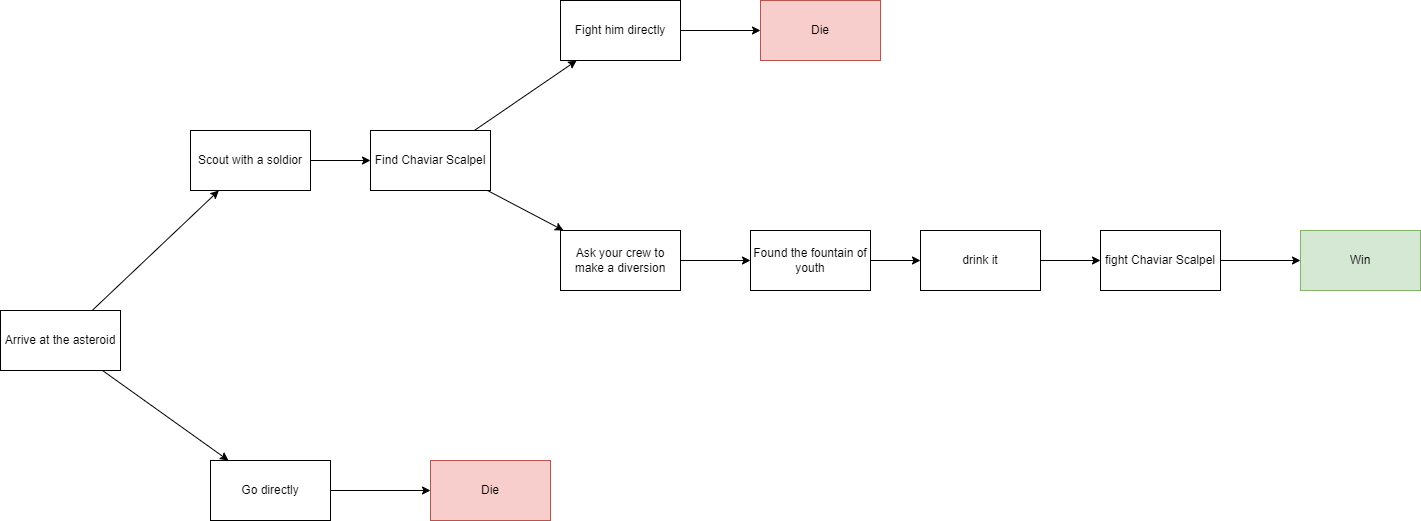

The diagram above was exported from draw.io. Its source (the exported page's mxGraphModel, read from the mxfile embedded in the PNG):
<mxGraphModel dx="1380" dy="762" grid="1" gridSize="10" guides="1" tooltips="1" connect="1" arrows="1" fold="1" page="1" pageScale="1" pageWidth="827" pageHeight="1169" math="0" shadow="0">
  <root>
    <mxCell id="0" />
    <mxCell id="1" parent="0" />
    <mxCell id="4Oks2_4T5X5GStWOVeF--1" value="Arrive at the asteroid" style="rounded=0;whiteSpace=wrap;html=1;" vertex="1" parent="1">
      <mxGeometry x="10" y="360" width="120" height="60" as="geometry" />
    </mxCell>
    <mxCell id="4Oks2_4T5X5GStWOVeF--2" value="Scout with a soldior" style="rounded=0;whiteSpace=wrap;html=1;" vertex="1" parent="1">
      <mxGeometry x="200" y="180" width="120" height="60" as="geometry" />
    </mxCell>
    <mxCell id="4Oks2_4T5X5GStWOVeF--3" value="" style="endArrow=classic;html=1;rounded=0;" edge="1" parent="1" source="4Oks2_4T5X5GStWOVeF--1" target="4Oks2_4T5X5GStWOVeF--2">
      <mxGeometry width="50" height="50" relative="1" as="geometry">
        <mxPoint x="390" y="420" as="sourcePoint" />
        <mxPoint x="440" y="370" as="targetPoint" />
      </mxGeometry>
    </mxCell>
    <mxCell id="4Oks2_4T5X5GStWOVeF--4" value="Go directly" style="rounded=0;whiteSpace=wrap;html=1;" vertex="1" parent="1">
      <mxGeometry x="220" y="510" width="120" height="60" as="geometry" />
    </mxCell>
    <mxCell id="4Oks2_4T5X5GStWOVeF--5" value="" style="endArrow=classic;html=1;rounded=0;" edge="1" parent="1" source="4Oks2_4T5X5GStWOVeF--1" target="4Oks2_4T5X5GStWOVeF--4">
      <mxGeometry width="50" height="50" relative="1" as="geometry">
        <mxPoint x="390" y="420" as="sourcePoint" />
        <mxPoint x="440" y="370" as="targetPoint" />
      </mxGeometry>
    </mxCell>
    <mxCell id="4Oks2_4T5X5GStWOVeF--6" value="Die" style="rounded=0;whiteSpace=wrap;html=1;fillColor=#f8cecc;strokeColor=#b85450;" vertex="1" parent="1">
      <mxGeometry x="440" y="510" width="120" height="60" as="geometry" />
    </mxCell>
    <mxCell id="4Oks2_4T5X5GStWOVeF--7" value="" style="endArrow=classic;html=1;rounded=0;" edge="1" parent="1" source="4Oks2_4T5X5GStWOVeF--4" target="4Oks2_4T5X5GStWOVeF--6">
      <mxGeometry width="50" height="50" relative="1" as="geometry">
        <mxPoint x="122" y="430" as="sourcePoint" />
        <mxPoint x="248" y="520" as="targetPoint" />
      </mxGeometry>
    </mxCell>
    <mxCell id="4Oks2_4T5X5GStWOVeF--9" value="Find Chaviar Scalpel" style="rounded=0;whiteSpace=wrap;html=1;" vertex="1" parent="1">
      <mxGeometry x="380" y="180" width="120" height="60" as="geometry" />
    </mxCell>
    <mxCell id="4Oks2_4T5X5GStWOVeF--10" value="" style="endArrow=classic;html=1;rounded=0;" edge="1" parent="1" source="4Oks2_4T5X5GStWOVeF--2" target="4Oks2_4T5X5GStWOVeF--9">
      <mxGeometry width="50" height="50" relative="1" as="geometry">
        <mxPoint x="111.66666666666674" y="370" as="sourcePoint" />
        <mxPoint x="238.33333333333326" y="250" as="targetPoint" />
      </mxGeometry>
    </mxCell>
    <mxCell id="4Oks2_4T5X5GStWOVeF--11" value="Fight him directly" style="rounded=0;whiteSpace=wrap;html=1;" vertex="1" parent="1">
      <mxGeometry x="570" y="50" width="120" height="60" as="geometry" />
    </mxCell>
    <mxCell id="4Oks2_4T5X5GStWOVeF--12" value="Ask your crew to make a diversion" style="rounded=0;whiteSpace=wrap;html=1;" vertex="1" parent="1">
      <mxGeometry x="570" y="280" width="120" height="60" as="geometry" />
    </mxCell>
    <mxCell id="4Oks2_4T5X5GStWOVeF--13" value="Die" style="rounded=0;whiteSpace=wrap;html=1;fillColor=#f8cecc;strokeColor=#b85450;" vertex="1" parent="1">
      <mxGeometry x="770" y="50" width="120" height="60" as="geometry" />
    </mxCell>
    <mxCell id="4Oks2_4T5X5GStWOVeF--14" value="" style="endArrow=classic;html=1;rounded=0;" edge="1" parent="1" source="4Oks2_4T5X5GStWOVeF--9" target="4Oks2_4T5X5GStWOVeF--12">
      <mxGeometry width="50" height="50" relative="1" as="geometry">
        <mxPoint x="350" y="550" as="sourcePoint" />
        <mxPoint x="450" y="550" as="targetPoint" />
      </mxGeometry>
    </mxCell>
    <mxCell id="4Oks2_4T5X5GStWOVeF--15" value="" style="endArrow=classic;html=1;rounded=0;" edge="1" parent="1" source="4Oks2_4T5X5GStWOVeF--9" target="4Oks2_4T5X5GStWOVeF--11">
      <mxGeometry width="50" height="50" relative="1" as="geometry">
        <mxPoint x="507" y="250" as="sourcePoint" />
        <mxPoint x="600" y="100" as="targetPoint" />
      </mxGeometry>
    </mxCell>
    <mxCell id="4Oks2_4T5X5GStWOVeF--16" value="" style="endArrow=classic;html=1;rounded=0;" edge="1" parent="1" source="4Oks2_4T5X5GStWOVeF--11" target="4Oks2_4T5X5GStWOVeF--13">
      <mxGeometry width="50" height="50" relative="1" as="geometry">
        <mxPoint x="493.8461538461538" y="190" as="sourcePoint" />
        <mxPoint x="596.1538461538462" y="120" as="targetPoint" />
      </mxGeometry>
    </mxCell>
    <mxCell id="4Oks2_4T5X5GStWOVeF--17" value="Found the fountain of youth" style="rounded=0;whiteSpace=wrap;html=1;" vertex="1" parent="1">
      <mxGeometry x="760" y="280" width="120" height="60" as="geometry" />
    </mxCell>
    <mxCell id="4Oks2_4T5X5GStWOVeF--18" value="" style="endArrow=classic;html=1;rounded=0;" edge="1" parent="1" source="4Oks2_4T5X5GStWOVeF--12" target="4Oks2_4T5X5GStWOVeF--17">
      <mxGeometry width="50" height="50" relative="1" as="geometry">
        <mxPoint x="680" y="310" as="sourcePoint" />
        <mxPoint x="770" y="309.5" as="targetPoint" />
      </mxGeometry>
    </mxCell>
    <mxCell id="4Oks2_4T5X5GStWOVeF--19" value="drink it" style="rounded=0;whiteSpace=wrap;html=1;" vertex="1" parent="1">
      <mxGeometry x="930" y="280" width="120" height="60" as="geometry" />
    </mxCell>
    <mxCell id="4Oks2_4T5X5GStWOVeF--20" value="fight Chaviar Scalpel" style="rounded=0;whiteSpace=wrap;html=1;" vertex="1" parent="1">
      <mxGeometry x="1110" y="280" width="120" height="60" as="geometry" />
    </mxCell>
    <mxCell id="4Oks2_4T5X5GStWOVeF--21" value="" style="endArrow=classic;html=1;rounded=0;" edge="1" parent="1" source="4Oks2_4T5X5GStWOVeF--17" target="4Oks2_4T5X5GStWOVeF--19">
      <mxGeometry width="50" height="50" relative="1" as="geometry">
        <mxPoint x="1060" y="410" as="sourcePoint" />
        <mxPoint x="1110" y="360" as="targetPoint" />
      </mxGeometry>
    </mxCell>
    <mxCell id="4Oks2_4T5X5GStWOVeF--22" value="" style="endArrow=classic;html=1;rounded=0;exitX=1;exitY=0.5;exitDx=0;exitDy=0;" edge="1" parent="1" source="4Oks2_4T5X5GStWOVeF--19" target="4Oks2_4T5X5GStWOVeF--20">
      <mxGeometry width="50" height="50" relative="1" as="geometry">
        <mxPoint x="1060" y="410" as="sourcePoint" />
        <mxPoint x="1110" y="360" as="targetPoint" />
      </mxGeometry>
    </mxCell>
    <mxCell id="4Oks2_4T5X5GStWOVeF--23" value="" style="endArrow=classic;html=1;rounded=0;" edge="1" parent="1" source="4Oks2_4T5X5GStWOVeF--20" target="4Oks2_4T5X5GStWOVeF--24">
      <mxGeometry width="50" height="50" relative="1" as="geometry">
        <mxPoint x="1020" y="410" as="sourcePoint" />
        <mxPoint x="1340" y="310" as="targetPoint" />
      </mxGeometry>
    </mxCell>
    <mxCell id="4Oks2_4T5X5GStWOVeF--24" value="Win" style="rounded=0;whiteSpace=wrap;html=1;fillColor=#d5e8d4;strokeColor=#82b366;" vertex="1" parent="1">
      <mxGeometry x="1310" y="280" width="120" height="60" as="geometry" />
    </mxCell>
  </root>
</mxGraphModel>